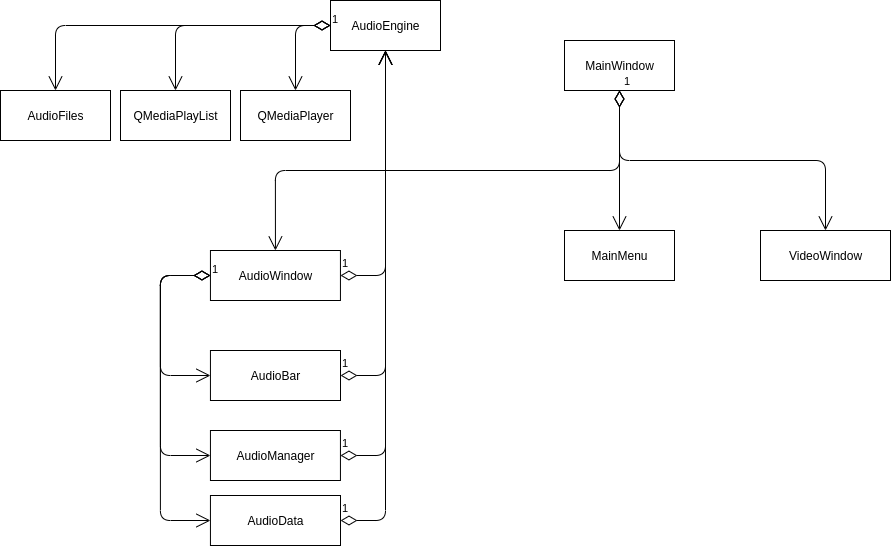

The diagram above was exported from draw.io. Its source (the exported page's mxGraphModel, read from the mxfile embedded in the PNG):
<mxGraphModel dx="1628" dy="494" grid="1" gridSize="10" guides="1" tooltips="1" connect="1" arrows="1" fold="1" page="1" pageScale="1" pageWidth="827" pageHeight="1169" math="0" shadow="0">
  <root>
    <mxCell id="WIyWlLk6GJQsqaUBKTNV-0" />
    <mxCell id="WIyWlLk6GJQsqaUBKTNV-1" parent="WIyWlLk6GJQsqaUBKTNV-0" />
    <mxCell id="X8cKoR6KZjEKHYdnlXTi-5" value="MainWindow" style="html=1;" parent="WIyWlLk6GJQsqaUBKTNV-1" vertex="1">
      <mxGeometry x="304" y="150" width="110" height="50" as="geometry" />
    </mxCell>
    <mxCell id="X8cKoR6KZjEKHYdnlXTi-6" value="MainMenu" style="html=1;" parent="WIyWlLk6GJQsqaUBKTNV-1" vertex="1">
      <mxGeometry x="304" y="340" width="110" height="50" as="geometry" />
    </mxCell>
    <mxCell id="X8cKoR6KZjEKHYdnlXTi-7" value="AudioWindow" style="html=1;" parent="WIyWlLk6GJQsqaUBKTNV-1" vertex="1">
      <mxGeometry x="-50.06" y="360" width="130" height="50" as="geometry" />
    </mxCell>
    <mxCell id="X8cKoR6KZjEKHYdnlXTi-8" value="VideoWindow" style="html=1;" parent="WIyWlLk6GJQsqaUBKTNV-1" vertex="1">
      <mxGeometry x="500" y="340" width="130" height="50" as="geometry" />
    </mxCell>
    <mxCell id="X8cKoR6KZjEKHYdnlXTi-9" value="AudioEngine" style="html=1;" parent="WIyWlLk6GJQsqaUBKTNV-1" vertex="1">
      <mxGeometry x="70" y="110" width="110" height="50" as="geometry" />
    </mxCell>
    <mxCell id="X8cKoR6KZjEKHYdnlXTi-11" value="AudioBar" style="html=1;" parent="WIyWlLk6GJQsqaUBKTNV-1" vertex="1">
      <mxGeometry x="-50.06" y="460" width="130.06" height="50" as="geometry" />
    </mxCell>
    <mxCell id="X8cKoR6KZjEKHYdnlXTi-12" value="AudioData" style="html=1;" parent="WIyWlLk6GJQsqaUBKTNV-1" vertex="1">
      <mxGeometry x="-50.06" y="605" width="130.06" height="50" as="geometry" />
    </mxCell>
    <mxCell id="X8cKoR6KZjEKHYdnlXTi-13" value="AudioManager" style="html=1;" parent="WIyWlLk6GJQsqaUBKTNV-1" vertex="1">
      <mxGeometry x="-50.06" y="540" width="130" height="50" as="geometry" />
    </mxCell>
    <mxCell id="X8cKoR6KZjEKHYdnlXTi-18" value="1" style="endArrow=open;html=1;endSize=12;startArrow=diamondThin;startSize=14;startFill=0;edgeStyle=orthogonalEdgeStyle;align=left;verticalAlign=bottom;exitX=0.5;exitY=1;exitDx=0;exitDy=0;entryX=0.5;entryY=0;entryDx=0;entryDy=0;" parent="WIyWlLk6GJQsqaUBKTNV-1" source="X8cKoR6KZjEKHYdnlXTi-5" target="X8cKoR6KZjEKHYdnlXTi-7" edge="1">
      <mxGeometry x="-1" y="3" relative="1" as="geometry">
        <mxPoint x="190" y="260" as="sourcePoint" />
        <mxPoint x="180" y="290" as="targetPoint" />
      </mxGeometry>
    </mxCell>
    <mxCell id="X8cKoR6KZjEKHYdnlXTi-20" value="1" style="endArrow=open;html=1;endSize=12;startArrow=diamondThin;startSize=14;startFill=0;edgeStyle=orthogonalEdgeStyle;align=left;verticalAlign=bottom;entryX=0.5;entryY=0;entryDx=0;entryDy=0;exitX=0.5;exitY=1;exitDx=0;exitDy=0;" parent="WIyWlLk6GJQsqaUBKTNV-1" source="X8cKoR6KZjEKHYdnlXTi-5" target="X8cKoR6KZjEKHYdnlXTi-6" edge="1">
      <mxGeometry x="-1" y="3" relative="1" as="geometry">
        <mxPoint x="400" y="260" as="sourcePoint" />
        <mxPoint x="490" y="300" as="targetPoint" />
      </mxGeometry>
    </mxCell>
    <mxCell id="X8cKoR6KZjEKHYdnlXTi-22" value="1" style="endArrow=open;html=1;endSize=12;startArrow=diamondThin;startSize=14;startFill=0;edgeStyle=orthogonalEdgeStyle;align=left;verticalAlign=bottom;exitX=0.5;exitY=1;exitDx=0;exitDy=0;entryX=0.5;entryY=0;entryDx=0;entryDy=0;" parent="WIyWlLk6GJQsqaUBKTNV-1" source="X8cKoR6KZjEKHYdnlXTi-5" target="X8cKoR6KZjEKHYdnlXTi-8" edge="1">
      <mxGeometry x="-1" y="3" relative="1" as="geometry">
        <mxPoint x="390" y="260" as="sourcePoint" />
        <mxPoint x="600" y="310" as="targetPoint" />
      </mxGeometry>
    </mxCell>
    <mxCell id="X8cKoR6KZjEKHYdnlXTi-25" value="1" style="endArrow=open;html=1;endSize=12;startArrow=diamondThin;startSize=14;startFill=0;edgeStyle=orthogonalEdgeStyle;align=left;verticalAlign=bottom;entryX=0;entryY=0.5;entryDx=0;entryDy=0;exitX=0;exitY=0.5;exitDx=0;exitDy=0;" parent="WIyWlLk6GJQsqaUBKTNV-1" source="X8cKoR6KZjEKHYdnlXTi-7" target="X8cKoR6KZjEKHYdnlXTi-11" edge="1">
      <mxGeometry x="-1" y="3" relative="1" as="geometry">
        <mxPoint x="-160.06" y="440" as="sourcePoint" />
        <mxPoint x="-0.060000000000002274" y="440" as="targetPoint" />
        <Array as="points">
          <mxPoint x="-100.06" y="385" />
          <mxPoint x="-100.06" y="485" />
        </Array>
      </mxGeometry>
    </mxCell>
    <mxCell id="X8cKoR6KZjEKHYdnlXTi-26" value="1" style="endArrow=open;html=1;endSize=12;startArrow=diamondThin;startSize=14;startFill=0;edgeStyle=orthogonalEdgeStyle;align=left;verticalAlign=bottom;entryX=0;entryY=0.5;entryDx=0;entryDy=0;exitX=0;exitY=0.5;exitDx=0;exitDy=0;" parent="WIyWlLk6GJQsqaUBKTNV-1" source="X8cKoR6KZjEKHYdnlXTi-7" target="X8cKoR6KZjEKHYdnlXTi-13" edge="1">
      <mxGeometry x="-1" y="3" relative="1" as="geometry">
        <mxPoint x="-170.06" y="380" as="sourcePoint" />
        <mxPoint x="-100.06" y="565" as="targetPoint" />
        <Array as="points">
          <mxPoint x="-100.06" y="385" />
          <mxPoint x="-100.06" y="565" />
        </Array>
      </mxGeometry>
    </mxCell>
    <mxCell id="X8cKoR6KZjEKHYdnlXTi-27" value="1" style="endArrow=open;html=1;endSize=12;startArrow=diamondThin;startSize=14;startFill=0;edgeStyle=orthogonalEdgeStyle;align=left;verticalAlign=bottom;entryX=0;entryY=0.5;entryDx=0;entryDy=0;exitX=0;exitY=0.5;exitDx=0;exitDy=0;" parent="WIyWlLk6GJQsqaUBKTNV-1" source="X8cKoR6KZjEKHYdnlXTi-7" target="X8cKoR6KZjEKHYdnlXTi-12" edge="1">
      <mxGeometry x="-1" y="3" relative="1" as="geometry">
        <mxPoint x="-160.06" y="600" as="sourcePoint" />
        <mxPoint x="-100.06" y="650" as="targetPoint" />
        <Array as="points">
          <mxPoint x="-100.06" y="385" />
          <mxPoint x="-100.06" y="630" />
        </Array>
      </mxGeometry>
    </mxCell>
    <mxCell id="X8cKoR6KZjEKHYdnlXTi-29" value="QMediaPlayer" style="html=1;" parent="WIyWlLk6GJQsqaUBKTNV-1" vertex="1">
      <mxGeometry x="-20" y="200" width="110" height="50" as="geometry" />
    </mxCell>
    <mxCell id="X8cKoR6KZjEKHYdnlXTi-30" value="QMediaPlayList" style="html=1;" parent="WIyWlLk6GJQsqaUBKTNV-1" vertex="1">
      <mxGeometry x="-140" y="200" width="110" height="50" as="geometry" />
    </mxCell>
    <mxCell id="X8cKoR6KZjEKHYdnlXTi-35" value="AudioFiles" style="html=1;" parent="WIyWlLk6GJQsqaUBKTNV-1" vertex="1">
      <mxGeometry x="-260" y="200" width="110" height="50" as="geometry" />
    </mxCell>
    <mxCell id="X8cKoR6KZjEKHYdnlXTi-36" value="1" style="endArrow=open;html=1;endSize=12;startArrow=diamondThin;startSize=14;startFill=0;edgeStyle=orthogonalEdgeStyle;align=left;verticalAlign=bottom;exitX=0;exitY=0.5;exitDx=0;exitDy=0;entryX=0.5;entryY=0;entryDx=0;entryDy=0;" parent="WIyWlLk6GJQsqaUBKTNV-1" source="X8cKoR6KZjEKHYdnlXTi-9" target="X8cKoR6KZjEKHYdnlXTi-29" edge="1">
      <mxGeometry x="-1" y="3" relative="1" as="geometry">
        <mxPoint x="20" y="130" as="sourcePoint" />
        <mxPoint x="-40" y="130" as="targetPoint" />
      </mxGeometry>
    </mxCell>
    <mxCell id="X8cKoR6KZjEKHYdnlXTi-37" value="1" style="endArrow=open;html=1;endSize=12;startArrow=diamondThin;startSize=14;startFill=0;edgeStyle=orthogonalEdgeStyle;align=left;verticalAlign=bottom;exitX=0;exitY=0.5;exitDx=0;exitDy=0;entryX=0.5;entryY=0;entryDx=0;entryDy=0;" parent="WIyWlLk6GJQsqaUBKTNV-1" source="X8cKoR6KZjEKHYdnlXTi-9" target="X8cKoR6KZjEKHYdnlXTi-30" edge="1">
      <mxGeometry x="-1" y="3" relative="1" as="geometry">
        <mxPoint x="-45" y="120" as="sourcePoint" />
        <mxPoint x="-80" y="185" as="targetPoint" />
      </mxGeometry>
    </mxCell>
    <mxCell id="X8cKoR6KZjEKHYdnlXTi-38" value="1" style="endArrow=open;html=1;endSize=12;startArrow=diamondThin;startSize=14;startFill=0;edgeStyle=orthogonalEdgeStyle;align=left;verticalAlign=bottom;exitX=0;exitY=0.5;exitDx=0;exitDy=0;entryX=0.5;entryY=0;entryDx=0;entryDy=0;" parent="WIyWlLk6GJQsqaUBKTNV-1" source="X8cKoR6KZjEKHYdnlXTi-9" target="X8cKoR6KZjEKHYdnlXTi-35" edge="1">
      <mxGeometry x="-1" y="3" relative="1" as="geometry">
        <mxPoint x="-65" y="110" as="sourcePoint" />
        <mxPoint x="-220" y="175" as="targetPoint" />
      </mxGeometry>
    </mxCell>
    <mxCell id="NT4YvCmrS_cLPgAwkOZv-1" value="1" style="endArrow=open;html=1;endSize=12;startArrow=diamondThin;startSize=14;startFill=0;edgeStyle=orthogonalEdgeStyle;align=left;verticalAlign=bottom;entryX=0.5;entryY=1;entryDx=0;entryDy=0;exitX=1;exitY=0.5;exitDx=0;exitDy=0;" edge="1" parent="WIyWlLk6GJQsqaUBKTNV-1" source="X8cKoR6KZjEKHYdnlXTi-7" target="X8cKoR6KZjEKHYdnlXTi-9">
      <mxGeometry x="-1" y="3" relative="1" as="geometry">
        <mxPoint x="120" y="420" as="sourcePoint" />
        <mxPoint x="280" y="420" as="targetPoint" />
      </mxGeometry>
    </mxCell>
    <mxCell id="NT4YvCmrS_cLPgAwkOZv-2" value="1" style="endArrow=open;html=1;endSize=12;startArrow=diamondThin;startSize=14;startFill=0;edgeStyle=orthogonalEdgeStyle;align=left;verticalAlign=bottom;entryX=0.5;entryY=1;entryDx=0;entryDy=0;exitX=1;exitY=0.5;exitDx=0;exitDy=0;" edge="1" parent="WIyWlLk6GJQsqaUBKTNV-1" source="X8cKoR6KZjEKHYdnlXTi-11" target="X8cKoR6KZjEKHYdnlXTi-9">
      <mxGeometry x="-1" y="3" relative="1" as="geometry">
        <mxPoint x="120.00000000000006" y="465" as="sourcePoint" />
        <mxPoint x="165.06" y="240" as="targetPoint" />
      </mxGeometry>
    </mxCell>
    <mxCell id="NT4YvCmrS_cLPgAwkOZv-3" value="1" style="endArrow=open;html=1;endSize=12;startArrow=diamondThin;startSize=14;startFill=0;edgeStyle=orthogonalEdgeStyle;align=left;verticalAlign=bottom;entryX=0.5;entryY=1;entryDx=0;entryDy=0;exitX=1;exitY=0.5;exitDx=0;exitDy=0;" edge="1" parent="WIyWlLk6GJQsqaUBKTNV-1" source="X8cKoR6KZjEKHYdnlXTi-13" target="X8cKoR6KZjEKHYdnlXTi-9">
      <mxGeometry x="-1" y="3" relative="1" as="geometry">
        <mxPoint x="135" y="565" as="sourcePoint" />
        <mxPoint x="180" y="240" as="targetPoint" />
      </mxGeometry>
    </mxCell>
    <mxCell id="NT4YvCmrS_cLPgAwkOZv-4" value="1" style="endArrow=open;html=1;endSize=12;startArrow=diamondThin;startSize=14;startFill=0;edgeStyle=orthogonalEdgeStyle;align=left;verticalAlign=bottom;entryX=0.5;entryY=1;entryDx=0;entryDy=0;exitX=1;exitY=0.5;exitDx=0;exitDy=0;" edge="1" parent="WIyWlLk6GJQsqaUBKTNV-1" source="X8cKoR6KZjEKHYdnlXTi-12" target="X8cKoR6KZjEKHYdnlXTi-9">
      <mxGeometry x="-1" y="3" relative="1" as="geometry">
        <mxPoint x="134.94000000000005" y="615" as="sourcePoint" />
        <mxPoint x="180" y="210" as="targetPoint" />
      </mxGeometry>
    </mxCell>
  </root>
</mxGraphModel>